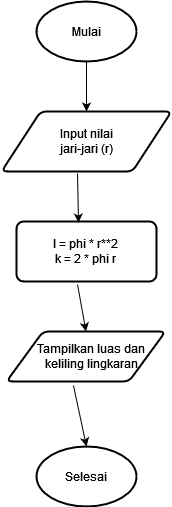

The diagram above was exported from draw.io. Its source (the exported page's mxGraphModel, read from the mxfile embedded in the PNG):
<mxGraphModel dx="1035" dy="571" grid="1" gridSize="10" guides="1" tooltips="1" connect="1" arrows="1" fold="1" page="1" pageScale="1" pageWidth="827" pageHeight="1169" math="0" shadow="0">
  <root>
    <mxCell id="0" />
    <mxCell id="1" parent="0" />
    <mxCell id="qXge6oMsavaMWyB8DGAy-1" value="" style="strokeWidth=2;html=1;shape=mxgraph.flowchart.start_1;whiteSpace=wrap;" vertex="1" parent="1">
      <mxGeometry x="364" y="110" width="100" height="60" as="geometry" />
    </mxCell>
    <mxCell id="qXge6oMsavaMWyB8DGAy-2" value="Mulai" style="text;html=1;strokeColor=none;fillColor=none;align=center;verticalAlign=middle;whiteSpace=wrap;rounded=0;" vertex="1" parent="1">
      <mxGeometry x="391" y="127.5" width="46" height="25" as="geometry" />
    </mxCell>
    <mxCell id="qXge6oMsavaMWyB8DGAy-3" value="" style="shape=parallelogram;html=1;strokeWidth=2;perimeter=parallelogramPerimeter;whiteSpace=wrap;rounded=1;arcSize=12;size=0.23;" vertex="1" parent="1">
      <mxGeometry x="329" y="220" width="170" height="60" as="geometry" />
    </mxCell>
    <mxCell id="qXge6oMsavaMWyB8DGAy-4" value="Input nilai jari-jari (r)" style="text;html=1;strokeColor=none;fillColor=none;align=center;verticalAlign=middle;whiteSpace=wrap;rounded=0;" vertex="1" parent="1">
      <mxGeometry x="384" y="235" width="60" height="30" as="geometry" />
    </mxCell>
    <mxCell id="qXge6oMsavaMWyB8DGAy-5" value="" style="rounded=1;whiteSpace=wrap;html=1;absoluteArcSize=1;arcSize=14;strokeWidth=2;" vertex="1" parent="1">
      <mxGeometry x="344" y="330" width="140" height="60" as="geometry" />
    </mxCell>
    <mxCell id="qXge6oMsavaMWyB8DGAy-6" value="&lt;div&gt;l = phi * r**2&lt;/div&gt;&lt;div&gt;k = 2 * phi r&lt;br&gt;&lt;/div&gt;" style="text;html=1;strokeColor=none;fillColor=none;align=center;verticalAlign=middle;whiteSpace=wrap;rounded=0;" vertex="1" parent="1">
      <mxGeometry x="349" y="345" width="129" height="30" as="geometry" />
    </mxCell>
    <mxCell id="qXge6oMsavaMWyB8DGAy-7" value="" style="shape=parallelogram;html=1;strokeWidth=2;perimeter=parallelogramPerimeter;whiteSpace=wrap;rounded=1;arcSize=12;size=0.23;" vertex="1" parent="1">
      <mxGeometry x="334" y="440" width="159" height="50" as="geometry" />
    </mxCell>
    <mxCell id="qXge6oMsavaMWyB8DGAy-8" value="Tampilkan luas dan keliling lingkaran" style="text;html=1;strokeColor=none;fillColor=none;align=center;verticalAlign=middle;whiteSpace=wrap;rounded=0;" vertex="1" parent="1">
      <mxGeometry x="344" y="450" width="150" height="30" as="geometry" />
    </mxCell>
    <mxCell id="qXge6oMsavaMWyB8DGAy-11" value="" style="strokeWidth=2;html=1;shape=mxgraph.flowchart.start_1;whiteSpace=wrap;" vertex="1" parent="1">
      <mxGeometry x="364" y="555" width="100" height="60" as="geometry" />
    </mxCell>
    <mxCell id="qXge6oMsavaMWyB8DGAy-12" value="Selesai" style="text;html=1;strokeColor=none;fillColor=none;align=center;verticalAlign=middle;whiteSpace=wrap;rounded=0;" vertex="1" parent="1">
      <mxGeometry x="384" y="570" width="60" height="30" as="geometry" />
    </mxCell>
    <mxCell id="qXge6oMsavaMWyB8DGAy-13" value="" style="endArrow=classic;html=1;rounded=0;exitX=0.5;exitY=1;exitDx=0;exitDy=0;exitPerimeter=0;entryX=0.5;entryY=0;entryDx=0;entryDy=0;" edge="1" parent="1" source="qXge6oMsavaMWyB8DGAy-1" target="qXge6oMsavaMWyB8DGAy-3">
      <mxGeometry width="50" height="50" relative="1" as="geometry">
        <mxPoint x="390" y="340" as="sourcePoint" />
        <mxPoint x="440" y="290" as="targetPoint" />
      </mxGeometry>
    </mxCell>
    <mxCell id="qXge6oMsavaMWyB8DGAy-15" value="" style="endArrow=classic;html=1;rounded=0;entryX=0.5;entryY=0;entryDx=0;entryDy=0;entryPerimeter=0;exitX=0.421;exitY=1.08;exitDx=0;exitDy=0;exitPerimeter=0;" edge="1" parent="1" source="qXge6oMsavaMWyB8DGAy-7" target="qXge6oMsavaMWyB8DGAy-11">
      <mxGeometry width="50" height="50" relative="1" as="geometry">
        <mxPoint x="390" y="370" as="sourcePoint" />
        <mxPoint x="440" y="320" as="targetPoint" />
      </mxGeometry>
    </mxCell>
    <mxCell id="qXge6oMsavaMWyB8DGAy-16" value="" style="endArrow=classic;html=1;rounded=0;exitX=0.436;exitY=1.05;exitDx=0;exitDy=0;exitPerimeter=0;entryX=0.5;entryY=0;entryDx=0;entryDy=0;" edge="1" parent="1" source="qXge6oMsavaMWyB8DGAy-5" target="qXge6oMsavaMWyB8DGAy-7">
      <mxGeometry width="50" height="50" relative="1" as="geometry">
        <mxPoint x="390" y="370" as="sourcePoint" />
        <mxPoint x="440" y="320" as="targetPoint" />
      </mxGeometry>
    </mxCell>
    <mxCell id="qXge6oMsavaMWyB8DGAy-17" value="" style="endArrow=classic;html=1;rounded=0;exitX=0.447;exitY=1.033;exitDx=0;exitDy=0;exitPerimeter=0;entryX=0.443;entryY=0.017;entryDx=0;entryDy=0;entryPerimeter=0;" edge="1" parent="1" source="qXge6oMsavaMWyB8DGAy-3" target="qXge6oMsavaMWyB8DGAy-5">
      <mxGeometry width="50" height="50" relative="1" as="geometry">
        <mxPoint x="390" y="370" as="sourcePoint" />
        <mxPoint x="440" y="320" as="targetPoint" />
      </mxGeometry>
    </mxCell>
  </root>
</mxGraphModel>